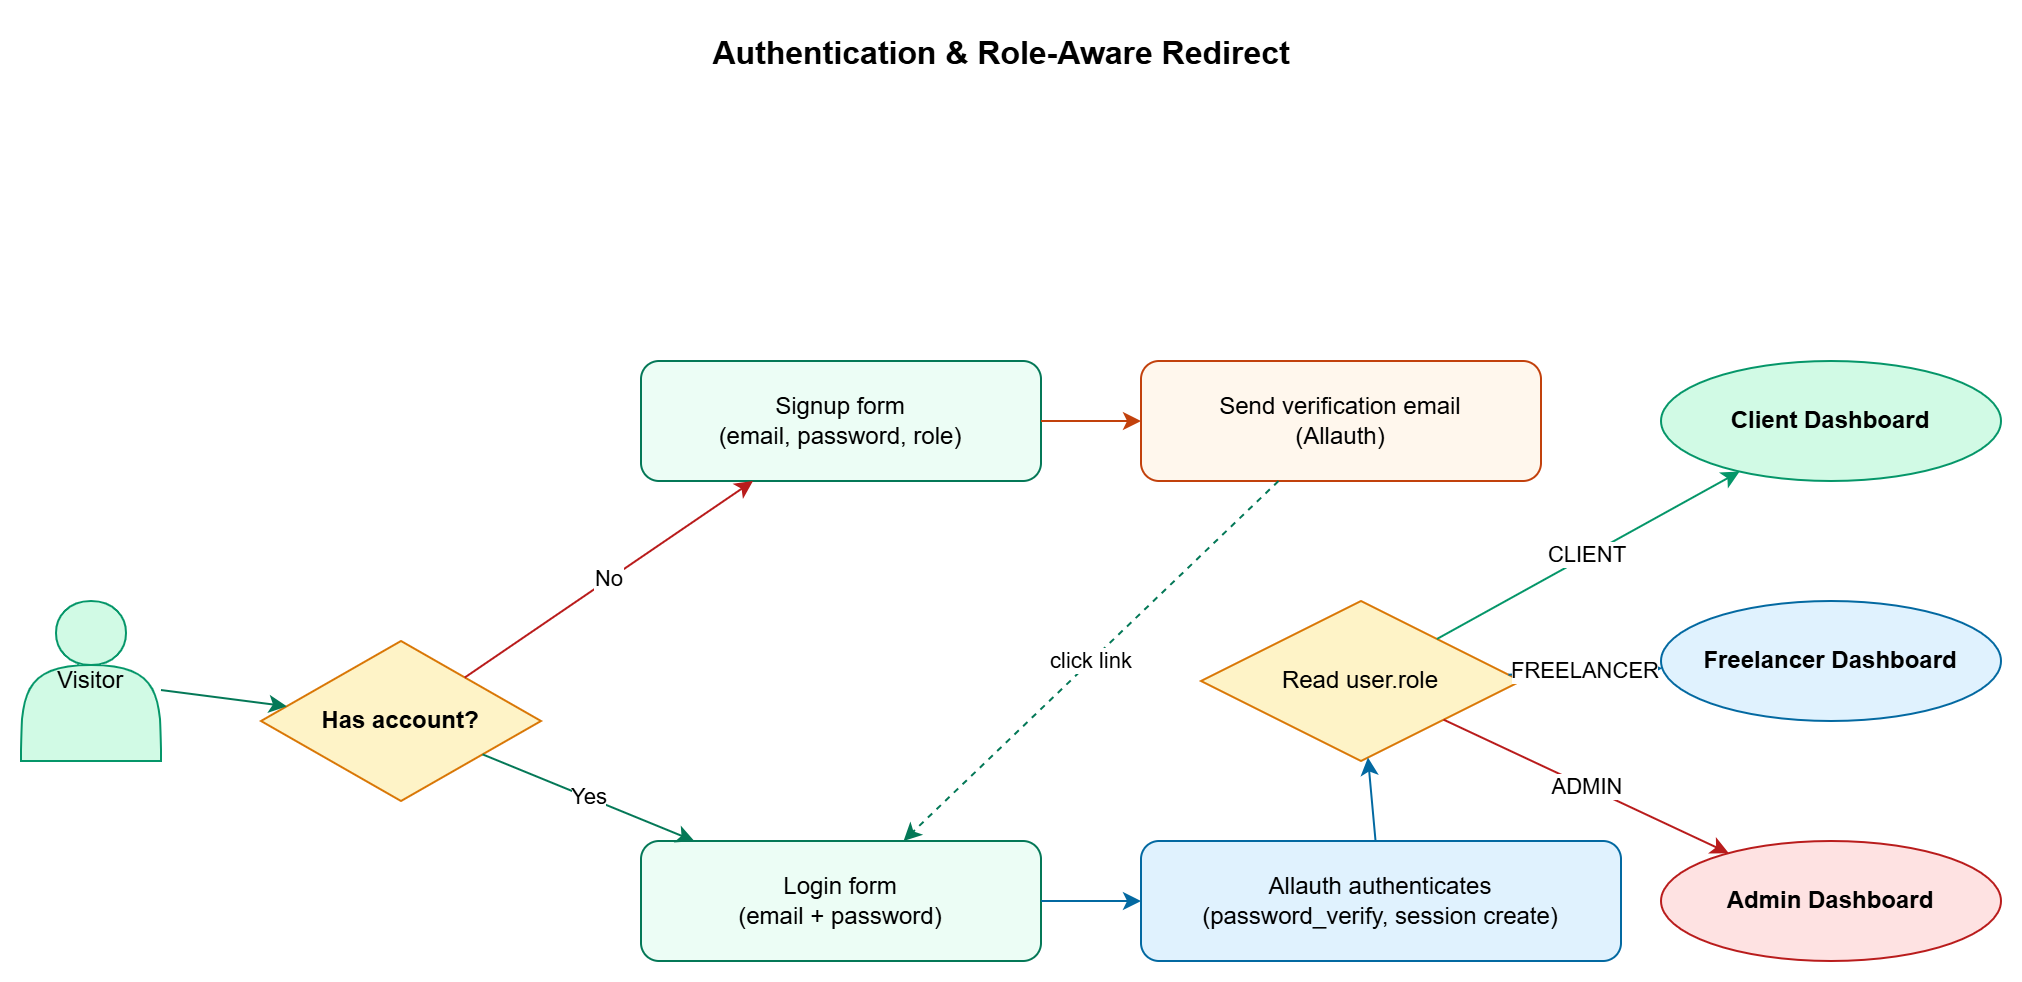

The diagram above was exported from draw.io. Its source (the exported page's mxGraphModel, read from the mxfile embedded in the PNG):
<mxGraphModel dx="1153" dy="796" grid="1" gridSize="10" guides="1" tooltips="1" connect="1" arrows="1" fold="1" page="1" pageScale="1" pageWidth="1100" pageHeight="700" math="0" shadow="0">
  <root>
    <mxCell id="0" />
    <mxCell id="1" parent="0" />
    <mxCell id="t" parent="1" style="text;html=1;fontSize=16;fontStyle=1;align=center;" value="Authentication &amp; Role-Aware Redirect" vertex="1">
      <mxGeometry height="30" width="400" x="350" y="10" as="geometry" />
    </mxCell>
    <mxCell id="start" parent="1" style="shape=actor;whiteSpace=wrap;html=1;fillColor=#d1fae5;strokeColor=#059669;" value="Visitor" vertex="1">
      <mxGeometry height="80" width="70" x="60" y="300" as="geometry" />
    </mxCell>
    <mxCell id="decision" parent="1" style="rhombus;whiteSpace=wrap;html=1;fillColor=#fef3c7;strokeColor=#d97706;fontStyle=1;" value="Has account?" vertex="1">
      <mxGeometry height="80" width="140" x="180" y="320" as="geometry" />
    </mxCell>
    <mxCell id="signup" parent="1" style="rounded=1;whiteSpace=wrap;html=1;fillColor=#ecfdf5;strokeColor=#047857;" value="Signup form&#10;(email, password, role)" vertex="1">
      <mxGeometry height="60" width="200" x="370" y="180" as="geometry" />
    </mxCell>
    <mxCell id="verify" parent="1" style="rounded=1;whiteSpace=wrap;html=1;fillColor=#fff7ed;strokeColor=#c2410c;" value="Send verification email&#10;(Allauth)" vertex="1">
      <mxGeometry height="60" width="200" x="620" y="180" as="geometry" />
    </mxCell>
    <mxCell id="login" parent="1" style="rounded=1;whiteSpace=wrap;html=1;fillColor=#ecfdf5;strokeColor=#047857;" value="Login form&#10;(email + password)" vertex="1">
      <mxGeometry height="60" width="200" x="370" y="420" as="geometry" />
    </mxCell>
    <mxCell id="auth" parent="1" style="rounded=1;whiteSpace=wrap;html=1;fillColor=#e0f2fe;strokeColor=#0369a1;" value="Allauth authenticates&#10;(password_verify, session create)" vertex="1">
      <mxGeometry height="60" width="240" x="620" y="420" as="geometry" />
    </mxCell>
    <mxCell id="role" parent="1" style="rhombus;whiteSpace=wrap;html=1;fillColor=#fef3c7;strokeColor=#d97706;" value="Read user.role" vertex="1">
      <mxGeometry height="80" width="160" x="650" y="300" as="geometry" />
    </mxCell>
    <mxCell id="cdash" parent="1" style="ellipse;whiteSpace=wrap;html=1;fillColor=#d1fae5;strokeColor=#059669;fontStyle=1;" value="Client Dashboard" vertex="1">
      <mxGeometry height="60" width="170" x="880" y="180" as="geometry" />
    </mxCell>
    <mxCell id="fdash" parent="1" style="ellipse;whiteSpace=wrap;html=1;fillColor=#e0f2fe;strokeColor=#0369a1;fontStyle=1;" value="Freelancer Dashboard" vertex="1">
      <mxGeometry height="60" width="170" x="880" y="300" as="geometry" />
    </mxCell>
    <mxCell id="adash" parent="1" style="ellipse;whiteSpace=wrap;html=1;fillColor=#fee2e2;strokeColor=#b91c1c;fontStyle=1;" value="Admin Dashboard" vertex="1">
      <mxGeometry height="60" width="170" x="880" y="420" as="geometry" />
    </mxCell>
    <mxCell id="e1" edge="1" parent="1" source="start" style="endArrow=classic;html=1;strokeColor=#047857;" target="decision">
      <mxGeometry relative="1" as="geometry" />
    </mxCell>
    <mxCell id="e2" edge="1" parent="1" source="decision" style="endArrow=classic;html=1;strokeColor=#b91c1c;" target="signup" value="No">
      <mxGeometry relative="1" as="geometry" />
    </mxCell>
    <mxCell id="e3" edge="1" parent="1" source="decision" style="endArrow=classic;html=1;strokeColor=#047857;" target="login" value="Yes">
      <mxGeometry relative="1" as="geometry" />
    </mxCell>
    <mxCell id="e4" edge="1" parent="1" source="signup" style="endArrow=classic;html=1;strokeColor=#c2410c;" target="verify">
      <mxGeometry relative="1" as="geometry" />
    </mxCell>
    <mxCell id="e5" edge="1" parent="1" source="verify" style="endArrow=classic;html=1;strokeColor=#047857;dashed=1;" target="login" value="click link">
      <mxGeometry relative="1" as="geometry" />
    </mxCell>
    <mxCell id="e6" edge="1" parent="1" source="login" style="endArrow=classic;html=1;strokeColor=#0369a1;" target="auth">
      <mxGeometry relative="1" as="geometry" />
    </mxCell>
    <mxCell id="e7" edge="1" parent="1" source="auth" style="endArrow=classic;html=1;strokeColor=#0369a1;" target="role">
      <mxGeometry relative="1" as="geometry" />
    </mxCell>
    <mxCell id="e8" edge="1" parent="1" source="role" style="endArrow=classic;html=1;strokeColor=#059669;" target="cdash" value="CLIENT">
      <mxGeometry relative="1" as="geometry" />
    </mxCell>
    <mxCell id="e9" edge="1" parent="1" source="role" style="endArrow=classic;html=1;strokeColor=#0369a1;" target="fdash" value="FREELANCER">
      <mxGeometry relative="1" as="geometry" />
    </mxCell>
    <mxCell id="e10" edge="1" parent="1" source="role" style="endArrow=classic;html=1;strokeColor=#b91c1c;" target="adash" value="ADMIN">
      <mxGeometry relative="1" as="geometry" />
    </mxCell>
  </root>
</mxGraphModel>